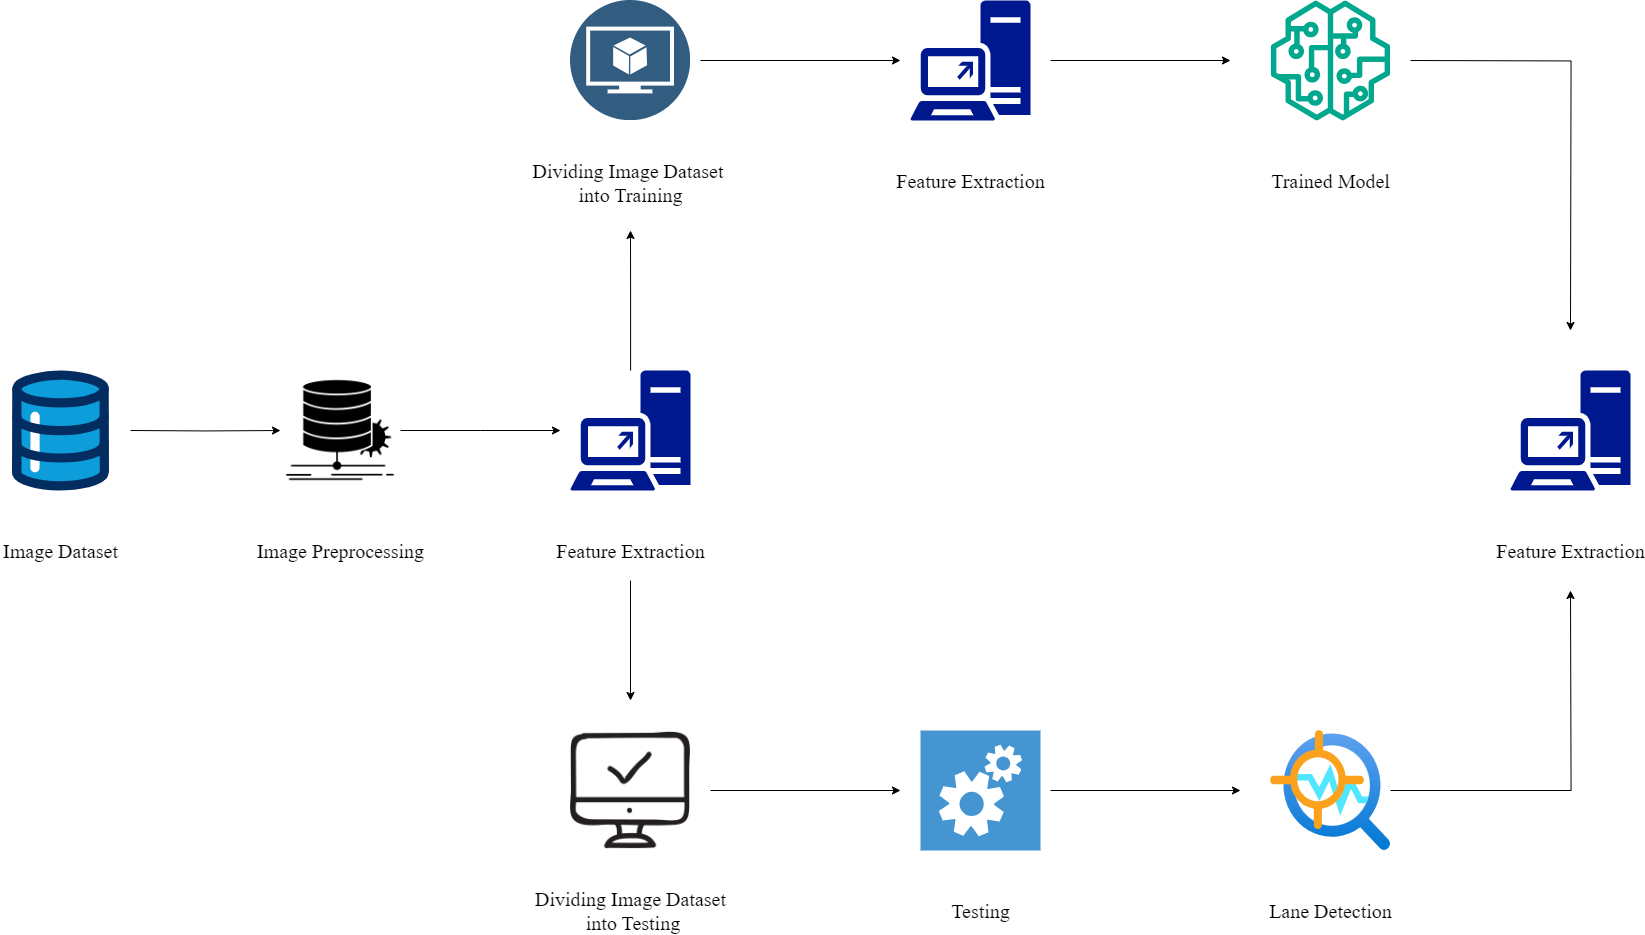

The diagram above was exported from draw.io. Its source (the exported page's mxGraphModel, read from the mxfile embedded in the PNG):
<mxGraphModel dx="2333" dy="1238" grid="1" gridSize="10" guides="1" tooltips="1" connect="1" arrows="1" fold="1" page="1" pageScale="1" pageWidth="827" pageHeight="1169" math="0" shadow="0">
  <root>
    <mxCell id="0" />
    <mxCell id="1" parent="0" />
    <mxCell id="fhoCmKzOzSRCEsOn6sIQ-21" style="edgeStyle=orthogonalEdgeStyle;rounded=0;orthogonalLoop=1;jettySize=auto;html=1;" edge="1" parent="1" target="fhoCmKzOzSRCEsOn6sIQ-1">
      <mxGeometry relative="1" as="geometry">
        <mxPoint x="130" y="520" as="sourcePoint" />
      </mxGeometry>
    </mxCell>
    <mxCell id="zfBgaZ3so-qOsDG-87Y9-2" value="Image Dataset" style="verticalLabelPosition=bottom;aspect=fixed;shape=mxgraph.salesforce.data;shadow=0;labelBackgroundColor=default;fontFamily=Times New Roman;fontSize=20;fontColor=default;verticalAlign=middle;html=1;" parent="1" vertex="1">
      <mxGeometry y="460" width="120" height="120" as="geometry" />
    </mxCell>
    <mxCell id="fhoCmKzOzSRCEsOn6sIQ-23" style="edgeStyle=orthogonalEdgeStyle;rounded=0;orthogonalLoop=1;jettySize=auto;html=1;" edge="1" parent="1" source="fhoCmKzOzSRCEsOn6sIQ-1">
      <mxGeometry relative="1" as="geometry">
        <mxPoint x="560.0000000000005" y="520" as="targetPoint" />
      </mxGeometry>
    </mxCell>
    <mxCell id="fhoCmKzOzSRCEsOn6sIQ-1" value="Image Preprocessing" style="shape=image;verticalAlign=middle;verticalLabelPosition=bottom;labelBackgroundColor=default;imageAspect=0;aspect=fixed;image=https://cdn2.iconfinder.com/data/icons/web-development-and-studio/512/662_Algorithm_chart_data_diagram_flow-128.png;fontFamily=Times New Roman;fontSize=20;fontColor=default;html=1;" vertex="1" parent="1">
      <mxGeometry x="280" y="460" width="120" height="120" as="geometry" />
    </mxCell>
    <mxCell id="fhoCmKzOzSRCEsOn6sIQ-24" style="edgeStyle=orthogonalEdgeStyle;rounded=0;orthogonalLoop=1;jettySize=auto;html=1;" edge="1" parent="1" source="fhoCmKzOzSRCEsOn6sIQ-2">
      <mxGeometry relative="1" as="geometry">
        <mxPoint x="630.0000000000005" y="320" as="targetPoint" />
      </mxGeometry>
    </mxCell>
    <mxCell id="fhoCmKzOzSRCEsOn6sIQ-25" style="edgeStyle=orthogonalEdgeStyle;rounded=0;orthogonalLoop=1;jettySize=auto;html=1;" edge="1" parent="1">
      <mxGeometry relative="1" as="geometry">
        <mxPoint x="630.0000000000005" y="790" as="targetPoint" />
        <mxPoint x="630" y="670" as="sourcePoint" />
      </mxGeometry>
    </mxCell>
    <mxCell id="fhoCmKzOzSRCEsOn6sIQ-2" value="Feature Extraction" style="sketch=0;aspect=fixed;pointerEvents=1;shadow=0;dashed=0;strokeColor=none;labelPosition=center;verticalLabelPosition=bottom;verticalAlign=middle;align=center;fillColor=#00188D;shape=mxgraph.mscae.enterprise.direct_access_feature;fontFamily=Times New Roman;fontSize=20;fontColor=default;labelBackgroundColor=default;html=1;" vertex="1" parent="1">
      <mxGeometry x="570" y="460" width="120" height="120" as="geometry" />
    </mxCell>
    <mxCell id="fhoCmKzOzSRCEsOn6sIQ-26" style="edgeStyle=orthogonalEdgeStyle;rounded=0;orthogonalLoop=1;jettySize=auto;html=1;" edge="1" parent="1">
      <mxGeometry relative="1" as="geometry">
        <mxPoint x="900" y="150" as="targetPoint" />
        <mxPoint x="700" y="150" as="sourcePoint" />
      </mxGeometry>
    </mxCell>
    <mxCell id="fhoCmKzOzSRCEsOn6sIQ-4" value="Dividing Image Dataset&amp;nbsp;&lt;div&gt;into Training&lt;/div&gt;" style="image;aspect=fixed;perimeter=ellipsePerimeter;align=center;shadow=0;dashed=0;fontColor=default;labelBackgroundColor=default;fontSize=20;spacingTop=3;image=img/lib/ibm/data/model.svg;fontFamily=Times New Roman;verticalAlign=middle;html=1;" vertex="1" parent="1">
      <mxGeometry x="570" y="90" width="120" height="120" as="geometry" />
    </mxCell>
    <mxCell id="fhoCmKzOzSRCEsOn6sIQ-28" style="edgeStyle=orthogonalEdgeStyle;rounded=0;orthogonalLoop=1;jettySize=auto;html=1;" edge="1" parent="1">
      <mxGeometry relative="1" as="geometry">
        <mxPoint x="900" y="880" as="targetPoint" />
        <mxPoint x="710" y="880" as="sourcePoint" />
      </mxGeometry>
    </mxCell>
    <mxCell id="fhoCmKzOzSRCEsOn6sIQ-6" value="Dividing Image Dataset&lt;div&gt;&amp;nbsp;into Testing&lt;/div&gt;" style="shape=image;verticalAlign=middle;verticalLabelPosition=bottom;labelBackgroundColor=default;imageAspect=0;aspect=fixed;image=https://cdn4.iconfinder.com/data/icons/online-marketing-hand-drawn-vol-3/52/monitor__check__mark__online__testing__screen__pc-128.png;fontFamily=Times New Roman;fontSize=20;fontColor=default;html=1;" vertex="1" parent="1">
      <mxGeometry x="570" y="820" width="120" height="120" as="geometry" />
    </mxCell>
    <mxCell id="fhoCmKzOzSRCEsOn6sIQ-29" style="edgeStyle=orthogonalEdgeStyle;rounded=0;orthogonalLoop=1;jettySize=auto;html=1;" edge="1" parent="1">
      <mxGeometry relative="1" as="geometry">
        <mxPoint x="1240" y="879.9999999999998" as="targetPoint" />
        <mxPoint x="1050" y="880" as="sourcePoint" />
      </mxGeometry>
    </mxCell>
    <mxCell id="fhoCmKzOzSRCEsOn6sIQ-8" value="Testing" style="shadow=0;dashed=0;strokeColor=none;fillColor=#4495D1;labelPosition=center;verticalLabelPosition=bottom;verticalAlign=middle;align=center;outlineConnect=0;shape=mxgraph.veeam.automated_testing;fontFamily=Times New Roman;fontSize=20;fontColor=default;labelBackgroundColor=default;html=1;" vertex="1" parent="1">
      <mxGeometry x="920" y="820" width="120" height="120" as="geometry" />
    </mxCell>
    <mxCell id="fhoCmKzOzSRCEsOn6sIQ-11" value="Feature Extraction" style="sketch=0;aspect=fixed;pointerEvents=1;shadow=0;dashed=0;strokeColor=none;labelPosition=center;verticalLabelPosition=bottom;verticalAlign=middle;align=center;fillColor=#00188D;shape=mxgraph.mscae.enterprise.direct_access_feature;fontFamily=Times New Roman;fontSize=20;fontColor=default;html=1;" vertex="1" parent="1">
      <mxGeometry x="1510" y="460" width="120" height="120" as="geometry" />
    </mxCell>
    <mxCell id="fhoCmKzOzSRCEsOn6sIQ-27" style="edgeStyle=orthogonalEdgeStyle;rounded=0;orthogonalLoop=1;jettySize=auto;html=1;" edge="1" parent="1">
      <mxGeometry relative="1" as="geometry">
        <mxPoint x="1230" y="150" as="targetPoint" />
        <mxPoint x="1050" y="150" as="sourcePoint" />
      </mxGeometry>
    </mxCell>
    <mxCell id="fhoCmKzOzSRCEsOn6sIQ-12" value="Feature Extraction" style="sketch=0;aspect=fixed;pointerEvents=1;shadow=0;dashed=0;strokeColor=none;labelPosition=center;verticalLabelPosition=bottom;verticalAlign=middle;align=center;fillColor=#00188D;shape=mxgraph.mscae.enterprise.direct_access_feature;direction=east;fontFamily=Times New Roman;fontSize=20;fontColor=default;labelBackgroundColor=default;html=1;" vertex="1" parent="1">
      <mxGeometry x="910" y="90" width="120" height="120" as="geometry" />
    </mxCell>
    <mxCell id="fhoCmKzOzSRCEsOn6sIQ-31" style="edgeStyle=orthogonalEdgeStyle;rounded=0;orthogonalLoop=1;jettySize=auto;html=1;" edge="1" parent="1">
      <mxGeometry relative="1" as="geometry">
        <mxPoint x="1570" y="420" as="targetPoint" />
        <mxPoint x="1410" y="150" as="sourcePoint" />
      </mxGeometry>
    </mxCell>
    <mxCell id="fhoCmKzOzSRCEsOn6sIQ-16" value="Trained Model" style="sketch=0;outlineConnect=0;fontColor=default;gradientColor=none;fillColor=#01A88D;strokeColor=none;dashed=0;verticalLabelPosition=bottom;verticalAlign=middle;align=center;fontSize=20;fontStyle=0;aspect=fixed;pointerEvents=1;shape=mxgraph.aws4.sagemaker_model;fontFamily=Times New Roman;labelBackgroundColor=default;html=1;" vertex="1" parent="1">
      <mxGeometry x="1270" y="90" width="120" height="120" as="geometry" />
    </mxCell>
    <mxCell id="fhoCmKzOzSRCEsOn6sIQ-30" style="edgeStyle=orthogonalEdgeStyle;rounded=0;orthogonalLoop=1;jettySize=auto;html=1;" edge="1" parent="1" source="fhoCmKzOzSRCEsOn6sIQ-20">
      <mxGeometry relative="1" as="geometry">
        <mxPoint x="1570" y="680" as="targetPoint" />
      </mxGeometry>
    </mxCell>
    <mxCell id="fhoCmKzOzSRCEsOn6sIQ-20" value="Lane Detection" style="image;aspect=fixed;points=[];align=center;fontSize=20;image=img/lib/azure2/ai_machine_learning/Anomaly_Detector.svg;fontFamily=Times New Roman;fontColor=default;verticalAlign=middle;html=1;" vertex="1" parent="1">
      <mxGeometry x="1270" y="820" width="120" height="120" as="geometry" />
    </mxCell>
  </root>
</mxGraphModel>